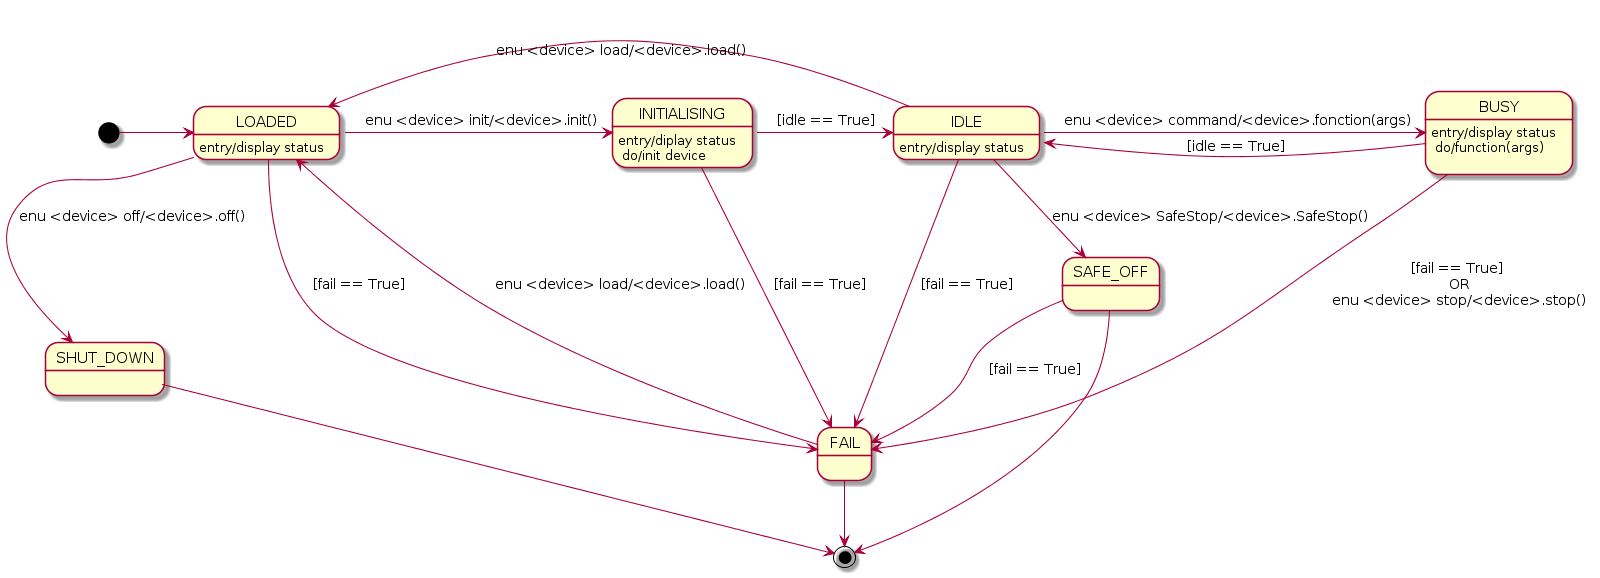

The diagram above was rendered by PlantUML. Its source (embedded in the PNG):
@startuml
scale 1600 width
[*] -> LOADED

LOADED -right--> INITIALISING: enu <device> init/<device>.init()
INITIALISING : entry/diplay status\n do/init device

IDLE --> SAFE_OFF: enu <device> SafeStop/<device>.SafeStop()

LOADED --> SHUT_DOWN : enu <device> off/<device>.off()

FAIL --> LOADED : enu <device> load/<device>.load()
IDLE --> LOADED : enu <device> load/<device>.load()
LOADED : entry/display status

INITIALISING -right--> IDLE : [idle == True]
BUSY --> IDLE : [idle == True]
IDLE : entry/display status

IDLE -right--> BUSY : enu <device> command/<device>.fonction(args)
BUSY : entry?display status\n do/function(args)\n

INITIALISING --> FAIL : [fail == True]
SAFE_OFF --> FAIL : [fail == True]
LOADED --> FAIL : [fail == True]
IDLE --> FAIL : [fail == True]
BUSY --> FAIL : [fail == True]\n OR\n enu <device> stop/<device>.stop()

SHUT_DOWN --> [*]
FAIL --> [*]
SAFE_OFF --> [*]
@enduml